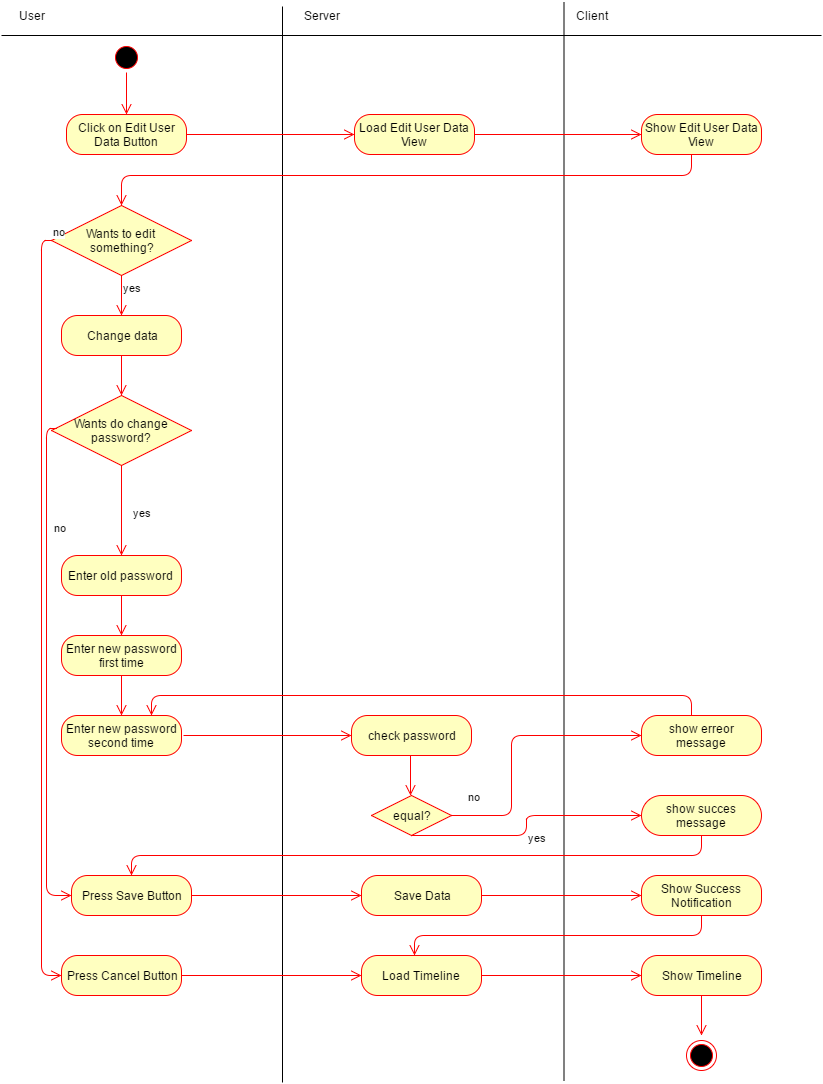

The diagram above was exported from draw.io. Its source (the exported page's mxGraphModel, read from the mxfile embedded in the PNG):
<mxGraphModel dx="1666" dy="745" grid="1" gridSize="10" guides="1" tooltips="1" connect="1" arrows="1" fold="1" page="1" pageScale="1" pageWidth="1169" pageHeight="826" math="0" shadow="0">
  <root>
    <mxCell id="0" />
    <mxCell id="1" parent="0" />
    <mxCell id="6a8282f43531a7a-1" value="User" style="text;html=1;strokeColor=none;fillColor=none;align=center;verticalAlign=middle;whiteSpace=wrap;" vertex="1" parent="1">
      <mxGeometry x="10" y="10" width="40" height="20" as="geometry" />
    </mxCell>
    <mxCell id="6a8282f43531a7a-2" value="Server" style="text;html=1;strokeColor=none;fillColor=none;align=center;verticalAlign=middle;whiteSpace=wrap;" vertex="1" parent="1">
      <mxGeometry x="300" y="10" width="40" height="20" as="geometry" />
    </mxCell>
    <mxCell id="6a8282f43531a7a-3" value="Client" style="text;html=1;strokeColor=none;fillColor=none;align=center;verticalAlign=middle;whiteSpace=wrap;" vertex="1" parent="1">
      <mxGeometry x="570" y="10" width="40" height="20" as="geometry" />
    </mxCell>
    <mxCell id="6a8282f43531a7a-4" value="" style="line;html=1;strokeWidth=1;fillColor=none;align=left;verticalAlign=middle;spacingTop=-1;spacingLeft=3;spacingRight=3;rotatable=0;labelPosition=right;points=[];portConstraint=eastwest;" vertex="1" parent="1">
      <mxGeometry y="36" width="820" height="8" as="geometry" />
    </mxCell>
    <mxCell id="6a8282f43531a7a-5" value="" style="line;html=1;strokeWidth=1;fillColor=none;align=left;verticalAlign=middle;spacingTop=-1;spacingLeft=3;spacingRight=3;rotatable=0;labelPosition=right;points=[];portConstraint=eastwest;rotation=90;direction=west;" vertex="1" parent="1">
      <mxGeometry x="-257" y="545" width="1076" height="8" as="geometry" />
    </mxCell>
    <mxCell id="6a8282f43531a7a-6" value="" style="line;html=1;strokeWidth=1;fillColor=none;align=left;verticalAlign=middle;spacingTop=-1;spacingLeft=3;spacingRight=3;rotatable=0;labelPosition=right;points=[];portConstraint=eastwest;rotation=90;direction=west;" vertex="1" parent="1">
      <mxGeometry x="23" y="542" width="1079" height="8" as="geometry" />
    </mxCell>
    <mxCell id="6a8282f43531a7a-7" value="" style="ellipse;html=1;shape=startState;fillColor=#000000;strokeColor=#ff0000;" vertex="1" parent="1">
      <mxGeometry x="110" y="47" width="30" height="30" as="geometry" />
    </mxCell>
    <mxCell id="6a8282f43531a7a-8" value="" style="edgeStyle=orthogonalEdgeStyle;html=1;verticalAlign=bottom;endArrow=open;endSize=8;strokeColor=#ff0000;entryX=0.5;entryY=0;" edge="1" parent="1">
      <mxGeometry x="125" y="77" as="geometry">
        <mxPoint x="125" y="119" as="targetPoint" />
        <Array as="points" />
        <mxPoint x="125" y="77" as="sourcePoint" />
      </mxGeometry>
    </mxCell>
    <mxCell id="6a8282f43531a7a-9" value="Click on Edit User Data Button" style="rounded=1;whiteSpace=wrap;html=1;arcSize=40;fillColor=#ffffc0;strokeColor=#ff0000;" vertex="1" parent="1">
      <mxGeometry x="65" y="119" width="120" height="40" as="geometry" />
    </mxCell>
    <mxCell id="6a8282f43531a7a-10" value="" style="edgeStyle=orthogonalEdgeStyle;html=1;verticalAlign=bottom;endArrow=open;endSize=8;strokeColor=#ff0000;entryX=0;entryY=0.5;" edge="1" parent="1" target="6a8282f43531a7a-11">
      <mxGeometry x="185" y="139" as="geometry">
        <mxPoint x="353" y="139" as="targetPoint" />
        <mxPoint x="185" y="139" as="sourcePoint" />
        <Array as="points" />
      </mxGeometry>
    </mxCell>
    <mxCell id="6a8282f43531a7a-11" value="Load Edit User Data View" style="rounded=1;whiteSpace=wrap;html=1;arcSize=40;fillColor=#ffffc0;strokeColor=#ff0000;" vertex="1" parent="1">
      <mxGeometry x="353" y="119" width="120" height="40" as="geometry" />
    </mxCell>
    <mxCell id="6a8282f43531a7a-12" value="Show Edit User Data View" style="rounded=1;whiteSpace=wrap;html=1;arcSize=40;fillColor=#ffffc0;strokeColor=#ff0000;" vertex="1" parent="1">
      <mxGeometry x="640" y="119" width="120" height="40" as="geometry" />
    </mxCell>
    <mxCell id="6a8282f43531a7a-13" value="" style="edgeStyle=orthogonalEdgeStyle;html=1;verticalAlign=bottom;endArrow=open;endSize=8;strokeColor=#ff0000;entryX=0;entryY=0.5;" edge="1" parent="1" target="6a8282f43531a7a-12">
      <mxGeometry x="473" y="139" as="geometry">
        <mxPoint x="641" y="139" as="targetPoint" />
        <mxPoint x="473" y="139" as="sourcePoint" />
        <Array as="points" />
      </mxGeometry>
    </mxCell>
    <mxCell id="6a8282f43531a7a-14" value="" style="edgeStyle=orthogonalEdgeStyle;html=1;verticalAlign=bottom;endArrow=open;endSize=8;strokeColor=#ff0000;exitX=0.5;exitY=1;entryX=0.5;entryY=0;" edge="1" parent="1" target="6a8282f43531a7a-15">
      <mxGeometry x="124" y="147" as="geometry">
        <mxPoint x="124" y="200" as="targetPoint" />
        <mxPoint x="690" y="159" as="sourcePoint" />
        <Array as="points">
          <mxPoint x="690" y="180" />
          <mxPoint x="120" y="180" />
        </Array>
      </mxGeometry>
    </mxCell>
    <mxCell id="6a8282f43531a7a-15" value="Wants to edit&amp;nbsp;&lt;div&gt;something?&lt;/div&gt;" style="rhombus;whiteSpace=wrap;html=1;fillColor=#ffffc0;strokeColor=#ff0000;" vertex="1" parent="1">
      <mxGeometry x="50" y="210" width="140" height="70" as="geometry" />
    </mxCell>
    <mxCell id="6a8282f43531a7a-16" value="no" style="edgeStyle=orthogonalEdgeStyle;html=1;align=left;verticalAlign=bottom;endArrow=open;endSize=8;strokeColor=#ff0000;exitX=0;exitY=0.5;entryX=0;entryY=0.5;" edge="1" parent="1" source="6a8282f43531a7a-15" target="6a8282f43531a7a-31">
      <mxGeometry x="-1" relative="1" as="geometry">
        <mxPoint x="50" y="578" as="targetPoint" />
        <Array as="points">
          <mxPoint x="40" y="245" />
          <mxPoint x="40" y="980" />
        </Array>
      </mxGeometry>
    </mxCell>
    <mxCell id="6a8282f43531a7a-17" value="yes" style="edgeStyle=orthogonalEdgeStyle;html=1;align=left;verticalAlign=top;endArrow=open;endSize=8;strokeColor=#ff0000;entryX=0.5;entryY=0;" edge="1" parent="1" source="6a8282f43531a7a-15" target="6a8282f43531a7a-18">
      <mxGeometry x="-1" relative="1" as="geometry">
        <mxPoint x="120" y="310" as="targetPoint" />
        <Array as="points" />
      </mxGeometry>
    </mxCell>
    <mxCell id="6a8282f43531a7a-18" value="Change data" style="rounded=1;whiteSpace=wrap;html=1;arcSize=40;fillColor=#ffffc0;strokeColor=#ff0000;" vertex="1" parent="1">
      <mxGeometry x="60" y="320" width="120" height="40" as="geometry" />
    </mxCell>
    <mxCell id="6a8282f43531a7a-19" value="" style="edgeStyle=orthogonalEdgeStyle;html=1;verticalAlign=bottom;endArrow=open;endSize=8;strokeColor=#ff0000;entryX=0.5;entryY=0;exitX=0.5;exitY=1;" edge="1" parent="1" source="6a8282f43531a7a-18">
      <mxGeometry x="120" y="380" as="geometry">
        <mxPoint x="120" y="400" as="targetPoint" />
        <Array as="points" />
        <mxPoint x="120" y="380" as="sourcePoint" />
      </mxGeometry>
    </mxCell>
    <mxCell id="6a8282f43531a7a-22" value="Press Save Button" style="rounded=1;whiteSpace=wrap;html=1;arcSize=40;fillColor=#ffffc0;strokeColor=#ff0000;" vertex="1" parent="1">
      <mxGeometry x="70" y="880" width="120" height="40" as="geometry" />
    </mxCell>
    <mxCell id="6a8282f43531a7a-23" value="Save Data" style="rounded=1;whiteSpace=wrap;html=1;arcSize=40;fillColor=#ffffc0;strokeColor=#ff0000;" vertex="1" parent="1">
      <mxGeometry x="360" y="880" width="120" height="40" as="geometry" />
    </mxCell>
    <mxCell id="6a8282f43531a7a-24" value="" style="edgeStyle=orthogonalEdgeStyle;html=1;verticalAlign=bottom;endArrow=open;endSize=8;strokeColor=#ff0000;entryX=0;entryY=0.5;exitX=1;exitY=0.5;" edge="1" parent="1" source="6a8282f43531a7a-22" target="6a8282f43531a7a-23">
      <mxGeometry x="190" y="500" as="geometry">
        <mxPoint x="358" y="500" as="targetPoint" />
        <mxPoint x="190" y="500" as="sourcePoint" />
        <Array as="points" />
      </mxGeometry>
    </mxCell>
    <mxCell id="6a8282f43531a7a-25" value="" style="edgeStyle=orthogonalEdgeStyle;html=1;verticalAlign=bottom;endArrow=open;endSize=8;strokeColor=#ff0000;exitX=1;exitY=0.5;entryX=0;entryY=0.5;" edge="1" parent="1" source="6a8282f43531a7a-23" target="6a8282f43531a7a-26">
      <mxGeometry x="500" y="500" as="geometry">
        <mxPoint x="640" y="500" as="targetPoint" />
        <mxPoint x="490" y="500" as="sourcePoint" />
        <Array as="points" />
      </mxGeometry>
    </mxCell>
    <mxCell id="6a8282f43531a7a-26" value="Show Success Notification" style="rounded=1;whiteSpace=wrap;html=1;arcSize=40;fillColor=#ffffc0;strokeColor=#ff0000;" vertex="1" parent="1">
      <mxGeometry x="640" y="880" width="120" height="40" as="geometry" />
    </mxCell>
    <mxCell id="6a8282f43531a7a-27" value="Load Timeline" style="rounded=1;whiteSpace=wrap;html=1;arcSize=40;fillColor=#ffffc0;strokeColor=#ff0000;" vertex="1" parent="1">
      <mxGeometry x="360" y="960" width="120" height="40" as="geometry" />
    </mxCell>
    <mxCell id="6a8282f43531a7a-28" value="Show Timeline" style="rounded=1;whiteSpace=wrap;html=1;arcSize=40;fillColor=#ffffc0;strokeColor=#ff0000;" vertex="1" parent="1">
      <mxGeometry x="640" y="960" width="120" height="40" as="geometry" />
    </mxCell>
    <mxCell id="6a8282f43531a7a-29" value="" style="edgeStyle=orthogonalEdgeStyle;html=1;verticalAlign=bottom;endArrow=open;endSize=8;strokeColor=#ff0000;exitX=0.5;exitY=1;" edge="1" parent="1" source="6a8282f43531a7a-26" target="6a8282f43531a7a-27">
      <mxGeometry x="134" y="506" as="geometry">
        <mxPoint x="470" y="710" as="targetPoint" />
        <mxPoint x="700" y="528" as="sourcePoint" />
        <Array as="points">
          <mxPoint x="700" y="940" />
          <mxPoint x="413" y="940" />
        </Array>
      </mxGeometry>
    </mxCell>
    <mxCell id="6a8282f43531a7a-30" value="" style="edgeStyle=orthogonalEdgeStyle;html=1;verticalAlign=bottom;endArrow=open;endSize=8;strokeColor=#ff0000;exitX=1;exitY=0.5;entryX=0;entryY=0.5;" edge="1" parent="1" target="6a8282f43531a7a-28" source="6a8282f43531a7a-27">
      <mxGeometry x="500" y="577" as="geometry">
        <mxPoint x="640" y="577" as="targetPoint" />
        <mxPoint x="473" y="577" as="sourcePoint" />
        <Array as="points">
          <mxPoint x="540" y="980" />
          <mxPoint x="540" y="980" />
        </Array>
      </mxGeometry>
    </mxCell>
    <mxCell id="6a8282f43531a7a-31" value="Press Cancel Button" style="rounded=1;whiteSpace=wrap;html=1;arcSize=40;fillColor=#ffffc0;strokeColor=#ff0000;" vertex="1" parent="1">
      <mxGeometry x="60" y="960" width="120" height="40" as="geometry" />
    </mxCell>
    <mxCell id="6a8282f43531a7a-32" value="" style="edgeStyle=orthogonalEdgeStyle;html=1;verticalAlign=bottom;endArrow=open;endSize=8;strokeColor=#ff0000;entryX=0;entryY=0.5;exitX=1;exitY=0.5;" edge="1" parent="1" target="6a8282f43531a7a-27" source="6a8282f43531a7a-31">
      <mxGeometry x="190" y="578" as="geometry">
        <mxPoint x="353" y="578" as="targetPoint" />
        <mxPoint x="180" y="578" as="sourcePoint" />
        <Array as="points">
          <mxPoint x="220" y="980" />
          <mxPoint x="220" y="980" />
        </Array>
      </mxGeometry>
    </mxCell>
    <mxCell id="6a8282f43531a7a-34" value="" style="ellipse;html=1;shape=endState;fillColor=#000000;strokeColor=#ff0000;" vertex="1" parent="1">
      <mxGeometry x="685" y="1045" width="30" height="30" as="geometry" />
    </mxCell>
    <mxCell id="61ffed712360788f-1" value="Wants do change password?" style="rhombus;whiteSpace=wrap;html=1;fillColor=#ffffc0;strokeColor=#ff0000;" vertex="1" parent="1">
      <mxGeometry x="50" y="400" width="140" height="70" as="geometry" />
    </mxCell>
    <mxCell id="61ffed712360788f-3" value="yes" style="edgeStyle=orthogonalEdgeStyle;html=1;align=left;verticalAlign=top;endArrow=open;endSize=8;strokeColor=#ff0000;entryX=0.5;entryY=0;" edge="1" parent="1" target="61ffed712360788f-7">
      <mxGeometry as="geometry">
        <mxPoint x="120" y="510" as="targetPoint" />
        <Array as="points" />
        <mxPoint x="120" y="470" as="sourcePoint" />
        <mxPoint x="10" y="-10" as="offset" />
      </mxGeometry>
    </mxCell>
    <mxCell id="61ffed712360788f-4" value="no" style="edgeStyle=orthogonalEdgeStyle;html=1;align=left;verticalAlign=bottom;endArrow=open;endSize=8;strokeColor=#ff0000;exitX=0;exitY=0.5;entryX=0;entryY=0.5;" edge="1" parent="1" target="6a8282f43531a7a-22">
      <mxGeometry as="geometry">
        <mxPoint x="100" y="660" as="targetPoint" />
        <Array as="points">
          <mxPoint x="45" y="433" />
          <mxPoint x="45" y="900" />
        </Array>
        <mxPoint x="55" y="433" as="sourcePoint" />
        <mxPoint x="-12" y="-126" as="offset" />
      </mxGeometry>
    </mxCell>
    <mxCell id="61ffed712360788f-5" value="Enter new password first time" style="rounded=1;whiteSpace=wrap;html=1;arcSize=40;fillColor=#ffffc0;strokeColor=#ff0000;" vertex="1" parent="1">
      <mxGeometry x="60" y="640" width="120" height="40" as="geometry" />
    </mxCell>
    <mxCell id="61ffed712360788f-6" value="Enter new password second time" style="rounded=1;whiteSpace=wrap;html=1;arcSize=40;fillColor=#ffffc0;strokeColor=#ff0000;" vertex="1" parent="1">
      <mxGeometry x="60" y="720" width="120" height="40" as="geometry" />
    </mxCell>
    <mxCell id="61ffed712360788f-7" value="Enter old password&amp;nbsp;" style="rounded=1;whiteSpace=wrap;html=1;arcSize=40;fillColor=#ffffc0;strokeColor=#ff0000;" vertex="1" parent="1">
      <mxGeometry x="60" y="560" width="120" height="40" as="geometry" />
    </mxCell>
    <mxCell id="61ffed712360788f-8" value="" style="edgeStyle=orthogonalEdgeStyle;html=1;verticalAlign=bottom;endArrow=open;endSize=8;strokeColor=#ff0000;exitX=0.5;exitY=1;entryX=0.5;entryY=0;" edge="1" parent="1" target="61ffed712360788f-5">
      <mxGeometry x="120" y="620" as="geometry">
        <mxPoint x="120" y="630" as="targetPoint" />
        <Array as="points" />
        <mxPoint x="120" y="600" as="sourcePoint" />
      </mxGeometry>
    </mxCell>
    <mxCell id="61ffed712360788f-9" value="" style="edgeStyle=orthogonalEdgeStyle;html=1;verticalAlign=bottom;endArrow=open;endSize=8;strokeColor=#ff0000;exitX=0.5;exitY=1;" edge="1" parent="1" source="61ffed712360788f-5">
      <mxGeometry x="120" y="710" as="geometry">
        <mxPoint x="120" y="720" as="targetPoint" />
        <Array as="points" />
        <mxPoint x="120" y="690" as="sourcePoint" />
      </mxGeometry>
    </mxCell>
    <mxCell id="61ffed712360788f-12" value="" style="edgeStyle=orthogonalEdgeStyle;html=1;verticalAlign=bottom;endArrow=open;endSize=8;strokeColor=#ff0000;exitX=0.5;exitY=1;" edge="1" parent="1" source="6a8282f43531a7a-28">
      <mxGeometry x="700" y="1050" as="geometry">
        <mxPoint x="700" y="1040" as="targetPoint" />
        <Array as="points" />
        <mxPoint x="700" y="1010" as="sourcePoint" />
      </mxGeometry>
    </mxCell>
    <mxCell id="61ffed712360788f-13" value="" style="edgeStyle=orthogonalEdgeStyle;html=1;verticalAlign=bottom;endArrow=open;endSize=8;strokeColor=#ff0000;entryX=0;entryY=0.5;" edge="1" parent="1">
      <mxGeometry x="182" y="740" as="geometry">
        <mxPoint x="350" y="740" as="targetPoint" />
        <mxPoint x="182" y="740" as="sourcePoint" />
        <Array as="points" />
      </mxGeometry>
    </mxCell>
    <mxCell id="61ffed712360788f-14" value="check password" style="rounded=1;whiteSpace=wrap;html=1;arcSize=40;fillColor=#ffffc0;strokeColor=#ff0000;" vertex="1" parent="1">
      <mxGeometry x="350" y="720" width="120" height="40" as="geometry" />
    </mxCell>
    <mxCell id="61ffed712360788f-15" value="equal?" style="rhombus;whiteSpace=wrap;html=1;fillColor=#ffffc0;strokeColor=#ff0000;" vertex="1" parent="1">
      <mxGeometry x="370" y="800" width="80" height="40" as="geometry" />
    </mxCell>
    <mxCell id="61ffed712360788f-16" value="" style="edgeStyle=orthogonalEdgeStyle;html=1;verticalAlign=bottom;endArrow=open;endSize=8;strokeColor=#ff0000;" edge="1" parent="1">
      <mxGeometry x="409" y="747" as="geometry">
        <mxPoint x="409" y="800" as="targetPoint" />
        <mxPoint x="409" y="760" as="sourcePoint" />
        <Array as="points">
          <mxPoint x="409" y="760" />
          <mxPoint x="409" y="760" />
        </Array>
      </mxGeometry>
    </mxCell>
    <mxCell id="61ffed712360788f-17" value="yes" style="edgeStyle=orthogonalEdgeStyle;html=1;align=left;verticalAlign=top;endArrow=open;endSize=8;strokeColor=#ff0000;entryX=0;entryY=0.5;" edge="1" parent="1" target="61ffed712360788f-21">
      <mxGeometry x="410" y="840" as="geometry">
        <mxPoint x="600" y="800" as="targetPoint" />
        <Array as="points">
          <mxPoint x="525" y="840" />
          <mxPoint x="525" y="820" />
        </Array>
        <mxPoint x="410" y="840" as="sourcePoint" />
      </mxGeometry>
    </mxCell>
    <mxCell id="61ffed712360788f-18" value="no" style="edgeStyle=orthogonalEdgeStyle;html=1;align=left;verticalAlign=bottom;endArrow=open;endSize=8;strokeColor=#ff0000;entryX=0;entryY=0.5;" edge="1" parent="1" target="61ffed712360788f-19">
      <mxGeometry as="geometry">
        <mxPoint x="690" y="760" as="targetPoint" />
        <mxPoint x="450" y="820" as="sourcePoint" />
        <Array as="points">
          <mxPoint x="510" y="820" />
          <mxPoint x="510" y="740" />
        </Array>
        <mxPoint x="-80" y="30" as="offset" />
      </mxGeometry>
    </mxCell>
    <mxCell id="61ffed712360788f-19" value="show erreor message" style="rounded=1;whiteSpace=wrap;html=1;arcSize=40;fillColor=#ffffc0;strokeColor=#ff0000;" vertex="1" parent="1">
      <mxGeometry x="640" y="720" width="120" height="40" as="geometry" />
    </mxCell>
    <mxCell id="61ffed712360788f-20" value="" style="edgeStyle=orthogonalEdgeStyle;html=1;align=left;verticalAlign=bottom;endArrow=open;endSize=8;strokeColor=#ff0000;entryX=0.75;entryY=0;" edge="1" parent="1">
      <mxGeometry x="150" y="700" as="geometry">
        <mxPoint x="150" y="720" as="targetPoint" />
        <Array as="points">
          <mxPoint x="690" y="700" />
          <mxPoint x="150" y="700" />
        </Array>
        <mxPoint x="690" y="720" as="sourcePoint" />
      </mxGeometry>
    </mxCell>
    <mxCell id="61ffed712360788f-21" value="show succes message" style="rounded=1;whiteSpace=wrap;html=1;arcSize=50;fillColor=#ffffc0;strokeColor=#ff0000;" vertex="1" parent="1">
      <mxGeometry x="640" y="800" width="120" height="40" as="geometry" />
    </mxCell>
    <mxCell id="61ffed712360788f-22" value="" style="edgeStyle=orthogonalEdgeStyle;html=1;verticalAlign=bottom;endArrow=open;endSize=8;strokeColor=#ff0000;exitX=0.5;exitY=1;entryX=0.5;entryY=0;" edge="1" parent="1" target="6a8282f43531a7a-22">
      <mxGeometry x="134" y="426" as="geometry">
        <mxPoint x="120" y="860" as="targetPoint" />
        <mxPoint x="700" y="840" as="sourcePoint" />
        <Array as="points">
          <mxPoint x="700" y="860" />
          <mxPoint x="130" y="860" />
        </Array>
      </mxGeometry>
    </mxCell>
  </root>
</mxGraphModel>